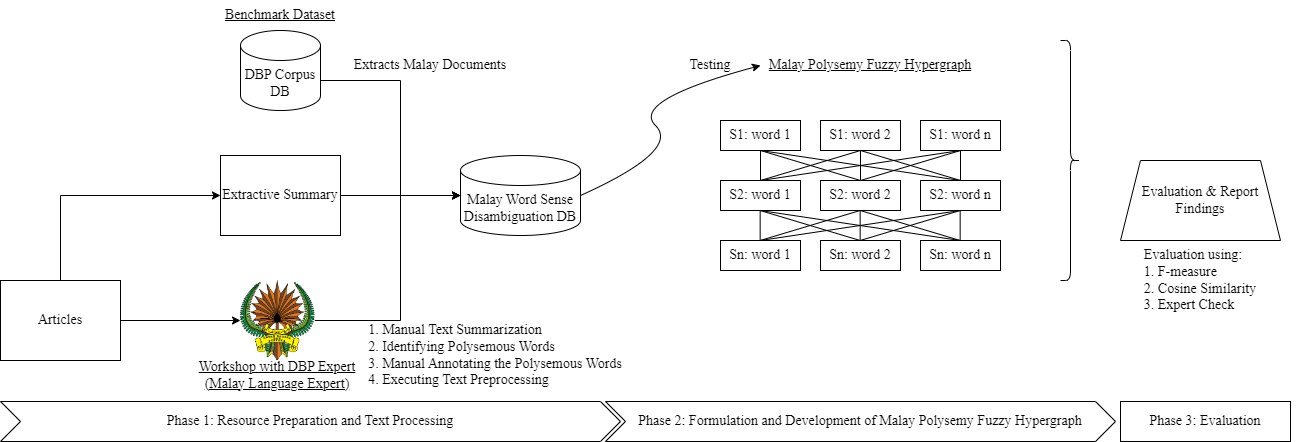

The diagram above was exported from draw.io. Its source (the exported page's mxGraphModel, read from the mxfile embedded in the PNG):
<mxGraphModel dx="2687" dy="829" grid="1" gridSize="10" guides="1" tooltips="1" connect="1" arrows="1" fold="1" page="1" pageScale="1" pageWidth="827" pageHeight="1169" math="0" shadow="0">
  <root>
    <mxCell id="0" />
    <mxCell id="1" parent="0" />
    <mxCell id="aF-69AUSUSdtZab4QnSt-1" value="&lt;font style=&quot;font-size: 14px;&quot; face=&quot;Times New Roman&quot;&gt;DBP Corpus DB&lt;/font&gt;" style="shape=cylinder3;whiteSpace=wrap;html=1;boundedLbl=1;backgroundOutline=1;size=15;" vertex="1" parent="1">
      <mxGeometry x="40" y="30" width="80" height="80" as="geometry" />
    </mxCell>
    <mxCell id="aF-69AUSUSdtZab4QnSt-2" value="&lt;font style=&quot;font-size: 14px;&quot; face=&quot;Times New Roman&quot;&gt;Malay Word Sense Disambiguation DB&lt;/font&gt;" style="shape=cylinder3;whiteSpace=wrap;html=1;boundedLbl=1;backgroundOutline=1;size=15;" vertex="1" parent="1">
      <mxGeometry x="260" y="155" width="120" height="80" as="geometry" />
    </mxCell>
    <mxCell id="aF-69AUSUSdtZab4QnSt-3" value="&lt;font style=&quot;font-size: 14px;&quot; face=&quot;Times New Roman&quot;&gt;S1: word 1&lt;/font&gt;" style="rounded=0;whiteSpace=wrap;html=1;" vertex="1" parent="1">
      <mxGeometry x="520" y="120" width="80" height="30" as="geometry" />
    </mxCell>
    <mxCell id="aF-69AUSUSdtZab4QnSt-12" value="&lt;font style=&quot;font-size: 14px;&quot; face=&quot;Times New Roman&quot;&gt;S1: word 2&lt;/font&gt;" style="rounded=0;whiteSpace=wrap;html=1;" vertex="1" parent="1">
      <mxGeometry x="620" y="120" width="80" height="30" as="geometry" />
    </mxCell>
    <mxCell id="aF-69AUSUSdtZab4QnSt-13" value="&lt;font style=&quot;font-size: 14px;&quot; face=&quot;Times New Roman&quot;&gt;S1: word n&lt;/font&gt;" style="rounded=0;whiteSpace=wrap;html=1;" vertex="1" parent="1">
      <mxGeometry x="720" y="120" width="80" height="30" as="geometry" />
    </mxCell>
    <mxCell id="aF-69AUSUSdtZab4QnSt-20" value="&lt;font style=&quot;font-size: 14px;&quot; face=&quot;Times New Roman&quot;&gt;S2: word 1&lt;/font&gt;" style="rounded=0;whiteSpace=wrap;html=1;" vertex="1" parent="1">
      <mxGeometry x="520" y="180" width="80" height="30" as="geometry" />
    </mxCell>
    <mxCell id="aF-69AUSUSdtZab4QnSt-21" value="&lt;font style=&quot;font-size: 14px;&quot; face=&quot;Times New Roman&quot;&gt;S2: word 2&lt;/font&gt;" style="rounded=0;whiteSpace=wrap;html=1;" vertex="1" parent="1">
      <mxGeometry x="620" y="180" width="80" height="30" as="geometry" />
    </mxCell>
    <mxCell id="aF-69AUSUSdtZab4QnSt-22" value="&lt;font style=&quot;font-size: 14px;&quot; face=&quot;Times New Roman&quot;&gt;S2: word n&lt;/font&gt;" style="rounded=0;whiteSpace=wrap;html=1;" vertex="1" parent="1">
      <mxGeometry x="720" y="180" width="80" height="30" as="geometry" />
    </mxCell>
    <mxCell id="aF-69AUSUSdtZab4QnSt-23" value="&lt;font style=&quot;font-size: 14px;&quot; face=&quot;Times New Roman&quot;&gt;Sn: word 1&lt;/font&gt;" style="rounded=0;whiteSpace=wrap;html=1;" vertex="1" parent="1">
      <mxGeometry x="520" y="240" width="80" height="30" as="geometry" />
    </mxCell>
    <mxCell id="aF-69AUSUSdtZab4QnSt-24" value="&lt;font style=&quot;font-size: 14px;&quot; face=&quot;Times New Roman&quot;&gt;Sn: word 2&lt;/font&gt;" style="rounded=0;whiteSpace=wrap;html=1;" vertex="1" parent="1">
      <mxGeometry x="620" y="240" width="80" height="30" as="geometry" />
    </mxCell>
    <mxCell id="aF-69AUSUSdtZab4QnSt-25" value="&lt;font style=&quot;font-size: 14px;&quot; face=&quot;Times New Roman&quot;&gt;Sn: word n&lt;/font&gt;" style="rounded=0;whiteSpace=wrap;html=1;" vertex="1" parent="1">
      <mxGeometry x="720" y="240" width="80" height="30" as="geometry" />
    </mxCell>
    <mxCell id="aF-69AUSUSdtZab4QnSt-26" value="" style="endArrow=none;html=1;rounded=0;exitX=0.5;exitY=0;exitDx=0;exitDy=0;entryX=0.5;entryY=1;entryDx=0;entryDy=0;" edge="1" parent="1" source="aF-69AUSUSdtZab4QnSt-20" target="aF-69AUSUSdtZab4QnSt-3">
      <mxGeometry width="50" height="50" relative="1" as="geometry">
        <mxPoint x="630" y="140" as="sourcePoint" />
        <mxPoint x="680" y="90" as="targetPoint" />
      </mxGeometry>
    </mxCell>
    <mxCell id="aF-69AUSUSdtZab4QnSt-28" value="" style="endArrow=none;html=1;rounded=0;entryX=0.5;entryY=1;entryDx=0;entryDy=0;" edge="1" parent="1" target="aF-69AUSUSdtZab4QnSt-12">
      <mxGeometry width="50" height="50" relative="1" as="geometry">
        <mxPoint x="560" y="180" as="sourcePoint" />
        <mxPoint x="680" y="90" as="targetPoint" />
      </mxGeometry>
    </mxCell>
    <mxCell id="aF-69AUSUSdtZab4QnSt-29" value="" style="endArrow=none;html=1;rounded=0;entryX=0.5;entryY=1;entryDx=0;entryDy=0;exitX=0.5;exitY=0;exitDx=0;exitDy=0;" edge="1" parent="1" source="aF-69AUSUSdtZab4QnSt-20" target="aF-69AUSUSdtZab4QnSt-13">
      <mxGeometry width="50" height="50" relative="1" as="geometry">
        <mxPoint x="570" y="190" as="sourcePoint" />
        <mxPoint x="670" y="160" as="targetPoint" />
      </mxGeometry>
    </mxCell>
    <mxCell id="aF-69AUSUSdtZab4QnSt-30" value="" style="endArrow=none;html=1;rounded=0;exitX=0.5;exitY=0;exitDx=0;exitDy=0;" edge="1" parent="1" source="aF-69AUSUSdtZab4QnSt-21">
      <mxGeometry width="50" height="50" relative="1" as="geometry">
        <mxPoint x="570" y="190" as="sourcePoint" />
        <mxPoint x="760" y="150" as="targetPoint" />
      </mxGeometry>
    </mxCell>
    <mxCell id="aF-69AUSUSdtZab4QnSt-31" value="" style="endArrow=none;html=1;rounded=0;exitX=0.5;exitY=0;exitDx=0;exitDy=0;" edge="1" parent="1" source="aF-69AUSUSdtZab4QnSt-21">
      <mxGeometry width="50" height="50" relative="1" as="geometry">
        <mxPoint x="670" y="190" as="sourcePoint" />
        <mxPoint x="660" y="150" as="targetPoint" />
      </mxGeometry>
    </mxCell>
    <mxCell id="aF-69AUSUSdtZab4QnSt-32" value="" style="endArrow=none;html=1;rounded=0;exitX=0.5;exitY=0;exitDx=0;exitDy=0;entryX=0.5;entryY=1;entryDx=0;entryDy=0;" edge="1" parent="1" source="aF-69AUSUSdtZab4QnSt-21" target="aF-69AUSUSdtZab4QnSt-3">
      <mxGeometry width="50" height="50" relative="1" as="geometry">
        <mxPoint x="570" y="190" as="sourcePoint" />
        <mxPoint x="570" y="160" as="targetPoint" />
      </mxGeometry>
    </mxCell>
    <mxCell id="aF-69AUSUSdtZab4QnSt-33" value="" style="endArrow=none;html=1;rounded=0;exitX=0.5;exitY=0;exitDx=0;exitDy=0;entryX=0.5;entryY=1;entryDx=0;entryDy=0;" edge="1" parent="1" source="aF-69AUSUSdtZab4QnSt-22" target="aF-69AUSUSdtZab4QnSt-3">
      <mxGeometry width="50" height="50" relative="1" as="geometry">
        <mxPoint x="670" y="190" as="sourcePoint" />
        <mxPoint x="570" y="160" as="targetPoint" />
      </mxGeometry>
    </mxCell>
    <mxCell id="aF-69AUSUSdtZab4QnSt-34" value="" style="endArrow=none;html=1;rounded=0;exitX=0.5;exitY=0;exitDx=0;exitDy=0;" edge="1" parent="1" source="aF-69AUSUSdtZab4QnSt-22">
      <mxGeometry width="50" height="50" relative="1" as="geometry">
        <mxPoint x="770" y="190" as="sourcePoint" />
        <mxPoint x="660" y="150" as="targetPoint" />
      </mxGeometry>
    </mxCell>
    <mxCell id="aF-69AUSUSdtZab4QnSt-35" value="" style="endArrow=none;html=1;rounded=0;exitX=0.5;exitY=0;exitDx=0;exitDy=0;entryX=0.5;entryY=1;entryDx=0;entryDy=0;" edge="1" parent="1" source="aF-69AUSUSdtZab4QnSt-22" target="aF-69AUSUSdtZab4QnSt-13">
      <mxGeometry width="50" height="50" relative="1" as="geometry">
        <mxPoint x="770" y="190" as="sourcePoint" />
        <mxPoint x="670" y="160" as="targetPoint" />
      </mxGeometry>
    </mxCell>
    <mxCell id="aF-69AUSUSdtZab4QnSt-36" value="" style="endArrow=none;html=1;rounded=0;exitX=0.5;exitY=0;exitDx=0;exitDy=0;entryX=0.5;entryY=1;entryDx=0;entryDy=0;" edge="1" parent="1">
      <mxGeometry width="50" height="50" relative="1" as="geometry">
        <mxPoint x="559.66" y="240" as="sourcePoint" />
        <mxPoint x="559.66" y="210" as="targetPoint" />
      </mxGeometry>
    </mxCell>
    <mxCell id="aF-69AUSUSdtZab4QnSt-37" value="" style="endArrow=none;html=1;rounded=0;entryX=0.5;entryY=1;entryDx=0;entryDy=0;" edge="1" parent="1">
      <mxGeometry width="50" height="50" relative="1" as="geometry">
        <mxPoint x="559.66" y="240" as="sourcePoint" />
        <mxPoint x="659.66" y="210" as="targetPoint" />
      </mxGeometry>
    </mxCell>
    <mxCell id="aF-69AUSUSdtZab4QnSt-38" value="" style="endArrow=none;html=1;rounded=0;entryX=0.5;entryY=1;entryDx=0;entryDy=0;exitX=0.5;exitY=0;exitDx=0;exitDy=0;" edge="1" parent="1">
      <mxGeometry width="50" height="50" relative="1" as="geometry">
        <mxPoint x="559.66" y="240" as="sourcePoint" />
        <mxPoint x="759.66" y="210" as="targetPoint" />
      </mxGeometry>
    </mxCell>
    <mxCell id="aF-69AUSUSdtZab4QnSt-39" value="" style="endArrow=none;html=1;rounded=0;exitX=0.5;exitY=0;exitDx=0;exitDy=0;" edge="1" parent="1">
      <mxGeometry width="50" height="50" relative="1" as="geometry">
        <mxPoint x="659.66" y="240" as="sourcePoint" />
        <mxPoint x="759.66" y="210" as="targetPoint" />
      </mxGeometry>
    </mxCell>
    <mxCell id="aF-69AUSUSdtZab4QnSt-40" value="" style="endArrow=none;html=1;rounded=0;exitX=0.5;exitY=0;exitDx=0;exitDy=0;" edge="1" parent="1">
      <mxGeometry width="50" height="50" relative="1" as="geometry">
        <mxPoint x="659.66" y="240" as="sourcePoint" />
        <mxPoint x="659.66" y="210" as="targetPoint" />
      </mxGeometry>
    </mxCell>
    <mxCell id="aF-69AUSUSdtZab4QnSt-41" value="" style="endArrow=none;html=1;rounded=0;exitX=0.5;exitY=0;exitDx=0;exitDy=0;entryX=0.5;entryY=1;entryDx=0;entryDy=0;" edge="1" parent="1">
      <mxGeometry width="50" height="50" relative="1" as="geometry">
        <mxPoint x="659.66" y="240" as="sourcePoint" />
        <mxPoint x="559.66" y="210" as="targetPoint" />
      </mxGeometry>
    </mxCell>
    <mxCell id="aF-69AUSUSdtZab4QnSt-42" value="" style="endArrow=none;html=1;rounded=0;exitX=0.5;exitY=0;exitDx=0;exitDy=0;entryX=0.5;entryY=1;entryDx=0;entryDy=0;" edge="1" parent="1">
      <mxGeometry width="50" height="50" relative="1" as="geometry">
        <mxPoint x="759.66" y="240" as="sourcePoint" />
        <mxPoint x="559.66" y="210" as="targetPoint" />
      </mxGeometry>
    </mxCell>
    <mxCell id="aF-69AUSUSdtZab4QnSt-43" value="" style="endArrow=none;html=1;rounded=0;exitX=0.5;exitY=0;exitDx=0;exitDy=0;" edge="1" parent="1">
      <mxGeometry width="50" height="50" relative="1" as="geometry">
        <mxPoint x="759.66" y="240" as="sourcePoint" />
        <mxPoint x="659.66" y="210" as="targetPoint" />
      </mxGeometry>
    </mxCell>
    <mxCell id="aF-69AUSUSdtZab4QnSt-44" value="" style="endArrow=none;html=1;rounded=0;exitX=0.5;exitY=0;exitDx=0;exitDy=0;entryX=0.5;entryY=1;entryDx=0;entryDy=0;" edge="1" parent="1">
      <mxGeometry width="50" height="50" relative="1" as="geometry">
        <mxPoint x="759.66" y="240" as="sourcePoint" />
        <mxPoint x="759.66" y="210" as="targetPoint" />
      </mxGeometry>
    </mxCell>
    <mxCell id="aF-69AUSUSdtZab4QnSt-45" value="&lt;font style=&quot;font-size: 14px;&quot; face=&quot;Times New Roman&quot;&gt;Evaluation &amp;amp; Report Findings&lt;/font&gt;" style="shape=trapezoid;perimeter=trapezoidPerimeter;whiteSpace=wrap;html=1;fixedSize=1;" vertex="1" parent="1">
      <mxGeometry x="920" y="160" width="160" height="80" as="geometry" />
    </mxCell>
    <mxCell id="aF-69AUSUSdtZab4QnSt-46" value="&lt;font style=&quot;font-size: 14px;&quot; face=&quot;Times New Roman&quot;&gt;Phase 1: Resource Preparation and Text Processing&lt;/font&gt;" style="shape=step;perimeter=stepPerimeter;whiteSpace=wrap;html=1;fixedSize=1;" vertex="1" parent="1">
      <mxGeometry x="-200" y="401" width="620" height="40" as="geometry" />
    </mxCell>
    <mxCell id="aF-69AUSUSdtZab4QnSt-47" value="&lt;font style=&quot;font-size: 14px;&quot; face=&quot;Times New Roman&quot;&gt;Phase 2: Formulation and Development of Malay Polysemy Fuzzy Hypergraph&lt;/font&gt;" style="shape=step;perimeter=stepPerimeter;whiteSpace=wrap;html=1;fixedSize=1;" vertex="1" parent="1">
      <mxGeometry x="405" y="401" width="510" height="40" as="geometry" />
    </mxCell>
    <mxCell id="aF-69AUSUSdtZab4QnSt-48" value="&lt;font style=&quot;font-size: 14px;&quot; face=&quot;Times New Roman&quot;&gt;Phase 3: Evaluation&lt;/font&gt;" style="rounded=0;whiteSpace=wrap;html=1;" vertex="1" parent="1">
      <mxGeometry x="920" y="401" width="170" height="40" as="geometry" />
    </mxCell>
    <mxCell id="aF-69AUSUSdtZab4QnSt-50" style="edgeStyle=orthogonalEdgeStyle;rounded=0;orthogonalLoop=1;jettySize=auto;html=1;exitX=1;exitY=0.5;exitDx=0;exitDy=0;exitPerimeter=0;entryX=0;entryY=0.5;entryDx=0;entryDy=0;entryPerimeter=0;" edge="1" parent="1" source="aF-69AUSUSdtZab4QnSt-1" target="aF-69AUSUSdtZab4QnSt-2">
      <mxGeometry relative="1" as="geometry">
        <Array as="points">
          <mxPoint x="200" y="80" />
          <mxPoint x="200" y="195" />
        </Array>
      </mxGeometry>
    </mxCell>
    <mxCell id="aF-69AUSUSdtZab4QnSt-51" value="" style="shape=image;verticalLabelPosition=bottom;labelBackgroundColor=default;verticalAlign=top;aspect=fixed;imageAspect=0;image=https://2.bp.blogspot.com/-A3-DqAo9cug/UCirh6DplSI/AAAAAAAAFtw/p1AvWzQFRfk/s1600/logo+dewan+bahasa+dan+pustaka.jpg;" vertex="1" parent="1">
      <mxGeometry x="40" y="280" width="74.37" height="80" as="geometry" />
    </mxCell>
    <mxCell id="aF-69AUSUSdtZab4QnSt-52" style="edgeStyle=orthogonalEdgeStyle;rounded=0;orthogonalLoop=1;jettySize=auto;html=1;entryX=0;entryY=0.5;entryDx=0;entryDy=0;entryPerimeter=0;exitX=1;exitY=0.5;exitDx=0;exitDy=0;" edge="1" parent="1" source="aF-69AUSUSdtZab4QnSt-51" target="aF-69AUSUSdtZab4QnSt-2">
      <mxGeometry relative="1" as="geometry">
        <Array as="points">
          <mxPoint x="200" y="320" />
          <mxPoint x="200" y="195" />
        </Array>
      </mxGeometry>
    </mxCell>
    <mxCell id="aF-69AUSUSdtZab4QnSt-53" value="&lt;font style=&quot;font-size: 14px;&quot; face=&quot;Times New Roman&quot;&gt;&lt;u&gt;Benchmark Dataset&lt;/u&gt;&lt;/font&gt;" style="text;html=1;strokeColor=none;fillColor=none;align=center;verticalAlign=middle;whiteSpace=wrap;rounded=0;" vertex="1" parent="1">
      <mxGeometry x="10" width="140" height="30" as="geometry" />
    </mxCell>
    <mxCell id="aF-69AUSUSdtZab4QnSt-54" value="&lt;font face=&quot;Times New Roman&quot;&gt;&lt;u&gt;&lt;font style=&quot;font-size: 14px;&quot;&gt;Workshop with DBP Expert&lt;br&gt;(Malay Language Expert)&lt;/font&gt;&lt;br&gt;&lt;/u&gt;&lt;/font&gt;" style="text;html=1;strokeColor=none;fillColor=none;align=center;verticalAlign=middle;whiteSpace=wrap;rounded=0;" vertex="1" parent="1">
      <mxGeometry x="-2.8200000000000003" y="360" width="160" height="30" as="geometry" />
    </mxCell>
    <mxCell id="aF-69AUSUSdtZab4QnSt-55" value="&lt;font style=&quot;font-size: 14px;&quot; face=&quot;Times New Roman&quot;&gt;&lt;u&gt;Malay Polysemy Fuzzy Hypergraph&lt;/u&gt;&lt;/font&gt;" style="text;html=1;strokeColor=none;fillColor=none;align=center;verticalAlign=middle;whiteSpace=wrap;rounded=0;" vertex="1" parent="1">
      <mxGeometry x="560" y="50" width="220" height="30" as="geometry" />
    </mxCell>
    <mxCell id="aF-69AUSUSdtZab4QnSt-58" value="" style="curved=1;endArrow=classic;html=1;rounded=0;entryX=0;entryY=0.5;entryDx=0;entryDy=0;exitX=1;exitY=0.5;exitDx=0;exitDy=0;exitPerimeter=0;" edge="1" parent="1" source="aF-69AUSUSdtZab4QnSt-2" target="aF-69AUSUSdtZab4QnSt-55">
      <mxGeometry width="50" height="50" relative="1" as="geometry">
        <mxPoint x="430" y="150" as="sourcePoint" />
        <mxPoint x="480" y="100" as="targetPoint" />
        <Array as="points">
          <mxPoint x="480" y="150" />
          <mxPoint x="430" y="100" />
        </Array>
      </mxGeometry>
    </mxCell>
    <mxCell id="aF-69AUSUSdtZab4QnSt-59" value="&lt;font style=&quot;font-size: 14px;&quot; face=&quot;Times New Roman&quot;&gt;Extracts Malay Documents&lt;/font&gt;" style="text;html=1;strokeColor=none;fillColor=none;align=center;verticalAlign=middle;whiteSpace=wrap;rounded=0;" vertex="1" parent="1">
      <mxGeometry x="150" y="50" width="160" height="30" as="geometry" />
    </mxCell>
    <mxCell id="aF-69AUSUSdtZab4QnSt-60" value="&lt;div style=&quot;text-align: justify;&quot;&gt;&lt;span style=&quot;font-family: &amp;quot;Times New Roman&amp;quot;; background-color: initial;&quot;&gt;&lt;font style=&quot;font-size: 14px;&quot;&gt;1. Manual Text Summarization&lt;/font&gt;&lt;/span&gt;&lt;/div&gt;&lt;font style=&quot;font-size: 14px;&quot; face=&quot;Times New Roman&quot;&gt;&lt;div style=&quot;text-align: justify;&quot;&gt;&lt;span style=&quot;background-color: initial;&quot;&gt;2. Identifying Polysemous Words&lt;/span&gt;&lt;/div&gt;&lt;div style=&quot;text-align: justify;&quot;&gt;&lt;span style=&quot;background-color: initial;&quot;&gt;3. Manual Annotating the Polysemous Words&lt;/span&gt;&lt;/div&gt;&lt;div style=&quot;text-align: justify;&quot;&gt;&lt;span style=&quot;background-color: initial;&quot;&gt;4. Executing Text Preprocessing&lt;/span&gt;&lt;/div&gt;&lt;/font&gt;" style="text;html=1;strokeColor=none;fillColor=none;align=center;verticalAlign=middle;whiteSpace=wrap;rounded=0;" vertex="1" parent="1">
      <mxGeometry x="160" y="340" width="270" height="30" as="geometry" />
    </mxCell>
    <mxCell id="aF-69AUSUSdtZab4QnSt-62" value="" style="shape=curlyBracket;whiteSpace=wrap;html=1;rounded=1;flipH=1;labelPosition=right;verticalLabelPosition=middle;align=left;verticalAlign=middle;" vertex="1" parent="1">
      <mxGeometry x="860" y="40" width="20" height="240" as="geometry" />
    </mxCell>
    <mxCell id="aF-69AUSUSdtZab4QnSt-63" value="&lt;font style=&quot;font-size: 14px;&quot; face=&quot;Times New Roman&quot;&gt;Testing&lt;/font&gt;" style="text;html=1;strokeColor=none;fillColor=none;align=center;verticalAlign=middle;whiteSpace=wrap;rounded=0;" vertex="1" parent="1">
      <mxGeometry x="440" y="50" width="140" height="30" as="geometry" />
    </mxCell>
    <mxCell id="aF-69AUSUSdtZab4QnSt-64" value="&lt;div style=&quot;text-align: justify;&quot;&gt;&lt;font style=&quot;font-size: 14px;&quot; face=&quot;Times New Roman&quot;&gt;Evaluation using:&lt;/font&gt;&lt;/div&gt;&lt;div style=&quot;text-align: justify;&quot;&gt;&lt;font style=&quot;font-size: 14px;&quot; face=&quot;Times New Roman&quot;&gt;1. F-measure&lt;/font&gt;&lt;/div&gt;&lt;div style=&quot;text-align: justify;&quot;&gt;&lt;font style=&quot;font-size: 14px;&quot; face=&quot;Times New Roman&quot;&gt;2. Cosine Similarity&lt;/font&gt;&lt;/div&gt;&lt;div style=&quot;text-align: justify;&quot;&gt;&lt;font style=&quot;font-size: 14px;&quot; face=&quot;Times New Roman&quot;&gt;3. Expert Check&lt;/font&gt;&lt;/div&gt;" style="text;html=1;strokeColor=none;fillColor=none;align=center;verticalAlign=middle;whiteSpace=wrap;rounded=0;" vertex="1" parent="1">
      <mxGeometry x="890" y="250" width="220" height="60" as="geometry" />
    </mxCell>
    <mxCell id="WlnjjncWsym6-G5mcVQZ-3" style="edgeStyle=orthogonalEdgeStyle;rounded=0;orthogonalLoop=1;jettySize=auto;html=1;entryX=0;entryY=0.5;entryDx=0;entryDy=0;" edge="1" parent="1" source="WlnjjncWsym6-G5mcVQZ-1" target="aF-69AUSUSdtZab4QnSt-51">
      <mxGeometry relative="1" as="geometry" />
    </mxCell>
    <mxCell id="WlnjjncWsym6-G5mcVQZ-7" value="" style="edgeStyle=orthogonalEdgeStyle;rounded=0;orthogonalLoop=1;jettySize=auto;html=1;" edge="1" parent="1" source="WlnjjncWsym6-G5mcVQZ-1" target="WlnjjncWsym6-G5mcVQZ-6">
      <mxGeometry relative="1" as="geometry">
        <Array as="points">
          <mxPoint x="-140" y="195" />
        </Array>
      </mxGeometry>
    </mxCell>
    <mxCell id="WlnjjncWsym6-G5mcVQZ-1" value="&lt;font style=&quot;font-size: 14px;&quot; face=&quot;Times New Roman&quot;&gt;Articles&lt;/font&gt;" style="rounded=0;whiteSpace=wrap;html=1;" vertex="1" parent="1">
      <mxGeometry x="-200" y="280" width="120" height="80" as="geometry" />
    </mxCell>
    <mxCell id="WlnjjncWsym6-G5mcVQZ-6" value="&lt;font face=&quot;Times New Roman&quot;&gt;&lt;span style=&quot;font-size: 14px;&quot;&gt;Extractive Summary&lt;/span&gt;&lt;/font&gt;" style="rounded=0;whiteSpace=wrap;html=1;" vertex="1" parent="1">
      <mxGeometry x="20" y="155" width="120" height="80" as="geometry" />
    </mxCell>
    <mxCell id="WlnjjncWsym6-G5mcVQZ-8" style="edgeStyle=orthogonalEdgeStyle;rounded=0;orthogonalLoop=1;jettySize=auto;html=1;entryX=0;entryY=0.5;entryDx=0;entryDy=0;entryPerimeter=0;" edge="1" parent="1" source="WlnjjncWsym6-G5mcVQZ-6" target="aF-69AUSUSdtZab4QnSt-2">
      <mxGeometry relative="1" as="geometry" />
    </mxCell>
  </root>
</mxGraphModel>